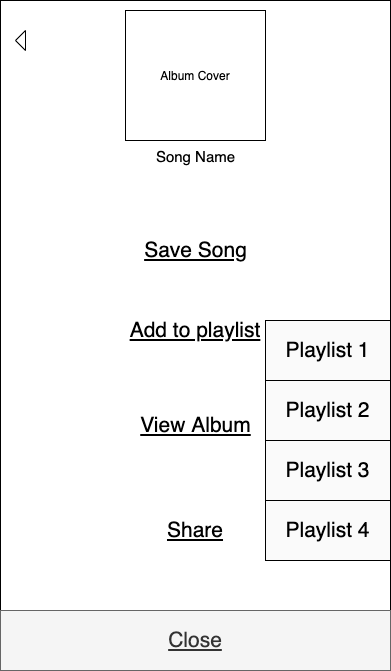

The diagram above was exported from draw.io. Its source (the exported page's mxGraphModel, read from the mxfile embedded in the PNG):
<mxGraphModel dx="946" dy="458" grid="1" gridSize="10" guides="1" tooltips="1" connect="1" arrows="1" fold="1" page="1" pageScale="1" pageWidth="850" pageHeight="1100" math="0" shadow="0">
  <root>
    <mxCell id="0" />
    <mxCell id="1" parent="0" />
    <mxCell id="2" value="" style="rounded=0;whiteSpace=wrap;html=1;" vertex="1" parent="1">
      <mxGeometry width="390" height="670" as="geometry" />
    </mxCell>
    <mxCell id="3" value="Album Cover" style="rounded=0;whiteSpace=wrap;html=1;" vertex="1" parent="1">
      <mxGeometry x="125" y="10" width="140" height="130" as="geometry" />
    </mxCell>
    <mxCell id="4" value="" style="triangle;whiteSpace=wrap;html=1;rotation=-180;" vertex="1" parent="1">
      <mxGeometry x="15" y="30" width="10" height="20" as="geometry" />
    </mxCell>
    <mxCell id="5" value="&lt;font style=&quot;font-size: 15px&quot;&gt;Song Name&lt;/font&gt;" style="text;html=1;align=center;verticalAlign=middle;resizable=0;points=[];autosize=1;fontSize=21;" vertex="1" parent="1">
      <mxGeometry x="150" y="140" width="90" height="30" as="geometry" />
    </mxCell>
    <mxCell id="6" value="&lt;u&gt;Add to playlist&lt;/u&gt;" style="text;html=1;strokeColor=none;fillColor=none;align=center;verticalAlign=middle;whiteSpace=wrap;rounded=0;labelBackgroundColor=none;fontSize=21;" vertex="1" parent="1">
      <mxGeometry x="120" y="320" width="150" height="20" as="geometry" />
    </mxCell>
    <mxCell id="7" value="&lt;u&gt;View Album&lt;/u&gt;" style="text;html=1;strokeColor=none;fillColor=none;align=center;verticalAlign=middle;whiteSpace=wrap;rounded=0;labelBackgroundColor=none;fontSize=21;" vertex="1" parent="1">
      <mxGeometry x="137.5" y="417.5" width="115" height="15" as="geometry" />
    </mxCell>
    <mxCell id="8" value="&lt;u&gt;Close&lt;/u&gt;" style="rounded=0;whiteSpace=wrap;html=1;labelBackgroundColor=none;fillColor=#f5f5f5;fontSize=21;strokeColor=#666666;fontColor=#333333;" vertex="1" parent="1">
      <mxGeometry y="610" width="390" height="60" as="geometry" />
    </mxCell>
    <mxCell id="9" value="&lt;u&gt;Share&lt;/u&gt;" style="text;html=1;strokeColor=none;fillColor=none;align=center;verticalAlign=middle;whiteSpace=wrap;rounded=0;labelBackgroundColor=none;fontSize=21;" vertex="1" parent="1">
      <mxGeometry x="175" y="520" width="40" height="20" as="geometry" />
    </mxCell>
    <mxCell id="10" value="&lt;u&gt;Save Song&lt;/u&gt;" style="text;html=1;strokeColor=none;fillColor=none;align=center;verticalAlign=middle;whiteSpace=wrap;rounded=0;labelBackgroundColor=none;fontSize=21;" vertex="1" parent="1">
      <mxGeometry x="142.5" y="240" width="105" height="20" as="geometry" />
    </mxCell>
    <mxCell id="11" value="" style="rounded=0;whiteSpace=wrap;html=1;labelBackgroundColor=none;fillColor=#FAFAFA;fontSize=21;" vertex="1" parent="1">
      <mxGeometry x="265" y="320" width="125" height="220" as="geometry" />
    </mxCell>
    <mxCell id="12" value="Playlist 1" style="rounded=0;whiteSpace=wrap;html=1;labelBackgroundColor=none;fillColor=#FAFAFA;fontSize=21;" vertex="1" parent="1">
      <mxGeometry x="265" y="320" width="125" height="60" as="geometry" />
    </mxCell>
    <mxCell id="13" value="Playlist 2" style="rounded=0;whiteSpace=wrap;html=1;labelBackgroundColor=none;fillColor=#FAFAFA;fontSize=21;" vertex="1" parent="1">
      <mxGeometry x="265" y="380" width="125" height="60" as="geometry" />
    </mxCell>
    <mxCell id="14" value="Playlist 3" style="rounded=0;whiteSpace=wrap;html=1;labelBackgroundColor=none;fillColor=#FAFAFA;fontSize=21;" vertex="1" parent="1">
      <mxGeometry x="265" y="440" width="125" height="60" as="geometry" />
    </mxCell>
    <mxCell id="15" value="Playlist 4" style="rounded=0;whiteSpace=wrap;html=1;labelBackgroundColor=none;fillColor=#FAFAFA;fontSize=21;" vertex="1" parent="1">
      <mxGeometry x="265" y="500" width="125" height="60" as="geometry" />
    </mxCell>
  </root>
</mxGraphModel>